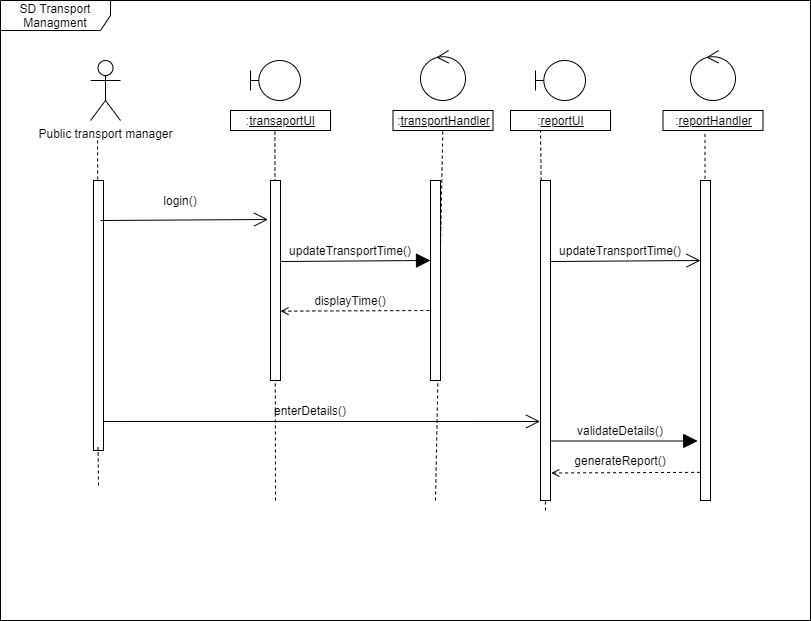

The diagram above was exported from draw.io. Its source (the exported page's mxGraphModel, read from the mxfile embedded in the PNG):
<mxGraphModel dx="1209" dy="662" grid="1" gridSize="10" guides="1" tooltips="1" connect="1" arrows="1" fold="1" page="1" pageScale="1" pageWidth="850" pageHeight="1100" math="0" shadow="0">
  <root>
    <mxCell id="0fDT8dr6-Y1DNNcZpFpU-0" />
    <mxCell id="0fDT8dr6-Y1DNNcZpFpU-1" parent="0fDT8dr6-Y1DNNcZpFpU-0" />
    <mxCell id="a57Fr23fIoiKSO0qqE0r-0" value="SD Transport Managment" style="shape=umlFrame;whiteSpace=wrap;html=1;width=110;height=30;" parent="0fDT8dr6-Y1DNNcZpFpU-1" vertex="1">
      <mxGeometry x="20" y="20" width="810" height="620" as="geometry" />
    </mxCell>
    <mxCell id="O9FfidxaVaMCf1RmIwwM-0" value="Public transport manager" style="shape=umlActor;verticalLabelPosition=bottom;verticalAlign=top;html=1;" parent="0fDT8dr6-Y1DNNcZpFpU-1" vertex="1">
      <mxGeometry x="110" y="80" width="30" height="60" as="geometry" />
    </mxCell>
    <mxCell id="YOvEkJvMOJEHOO2u2DUP-0" value="" style="shape=umlBoundary;whiteSpace=wrap;html=1;" parent="0fDT8dr6-Y1DNNcZpFpU-1" vertex="1">
      <mxGeometry x="270" y="80" width="50" height="40" as="geometry" />
    </mxCell>
    <mxCell id="YOvEkJvMOJEHOO2u2DUP-1" value="" style="ellipse;shape=umlControl;whiteSpace=wrap;html=1;" parent="0fDT8dr6-Y1DNNcZpFpU-1" vertex="1">
      <mxGeometry x="440" y="70" width="45" height="50" as="geometry" />
    </mxCell>
    <mxCell id="Za35OE6vwRYx4op-Zcd6-0" value=":&lt;u&gt;transaportUI&lt;/u&gt;" style="html=1;" parent="0fDT8dr6-Y1DNNcZpFpU-1" vertex="1">
      <mxGeometry x="250" y="130" width="100" height="20" as="geometry" />
    </mxCell>
    <mxCell id="Za35OE6vwRYx4op-Zcd6-1" value=":&lt;u&gt;transportHandler&lt;/u&gt;" style="html=1;" parent="0fDT8dr6-Y1DNNcZpFpU-1" vertex="1">
      <mxGeometry x="412.5" y="130" width="100" height="20" as="geometry" />
    </mxCell>
    <mxCell id="Za35OE6vwRYx4op-Zcd6-2" value="" style="html=1;points=[];perimeter=orthogonalPerimeter;" parent="0fDT8dr6-Y1DNNcZpFpU-1" vertex="1">
      <mxGeometry x="113" y="200" width="10" height="270" as="geometry" />
    </mxCell>
    <mxCell id="Za35OE6vwRYx4op-Zcd6-4" value="" style="endArrow=open;endFill=1;endSize=12;html=1;entryX=-0.24;entryY=0.195;entryDx=0;entryDy=0;entryPerimeter=0;" parent="0fDT8dr6-Y1DNNcZpFpU-1" edge="1">
      <mxGeometry width="160" relative="1" as="geometry">
        <mxPoint x="120" y="240" as="sourcePoint" />
        <mxPoint x="287.5999999999999" y="239" as="targetPoint" />
      </mxGeometry>
    </mxCell>
    <mxCell id="Za35OE6vwRYx4op-Zcd6-6" value="login()" style="text;html=1;strokeColor=none;fillColor=none;align=center;verticalAlign=middle;whiteSpace=wrap;rounded=0;" parent="0fDT8dr6-Y1DNNcZpFpU-1" vertex="1">
      <mxGeometry x="180" y="210" width="40" height="20" as="geometry" />
    </mxCell>
    <mxCell id="p34o-9QGe0NIUuKXVYAl-1" value="" style="endArrow=block;endFill=1;endSize=12;html=1;" parent="0fDT8dr6-Y1DNNcZpFpU-1" edge="1">
      <mxGeometry width="160" relative="1" as="geometry">
        <mxPoint x="300" y="281" as="sourcePoint" />
        <mxPoint x="450" y="280" as="targetPoint" />
      </mxGeometry>
    </mxCell>
    <mxCell id="p34o-9QGe0NIUuKXVYAl-2" value="updateTransportTime()" style="text;html=1;strokeColor=none;fillColor=none;align=center;verticalAlign=middle;whiteSpace=wrap;rounded=0;" parent="0fDT8dr6-Y1DNNcZpFpU-1" vertex="1">
      <mxGeometry x="350" y="260" width="40" height="20" as="geometry" />
    </mxCell>
    <mxCell id="RpBX_7nQ9BWphj07udJu-0" value="" style="shape=umlBoundary;whiteSpace=wrap;html=1;" parent="0fDT8dr6-Y1DNNcZpFpU-1" vertex="1">
      <mxGeometry x="555" y="80" width="50" height="40" as="geometry" />
    </mxCell>
    <mxCell id="RpBX_7nQ9BWphj07udJu-1" value="" style="ellipse;shape=umlControl;whiteSpace=wrap;html=1;" parent="0fDT8dr6-Y1DNNcZpFpU-1" vertex="1">
      <mxGeometry x="710" y="70" width="45" height="50" as="geometry" />
    </mxCell>
    <mxCell id="RpBX_7nQ9BWphj07udJu-2" value=":&lt;u&gt;reportHandler&lt;/u&gt;" style="html=1;" parent="0fDT8dr6-Y1DNNcZpFpU-1" vertex="1">
      <mxGeometry x="682.5" y="130" width="100" height="20" as="geometry" />
    </mxCell>
    <mxCell id="RpBX_7nQ9BWphj07udJu-5" value="" style="endArrow=open;endFill=1;endSize=12;html=1;" parent="0fDT8dr6-Y1DNNcZpFpU-1" edge="1">
      <mxGeometry width="160" relative="1" as="geometry">
        <mxPoint x="570" y="281" as="sourcePoint" />
        <mxPoint x="720" y="280" as="targetPoint" />
      </mxGeometry>
    </mxCell>
    <mxCell id="RpBX_7nQ9BWphj07udJu-6" value="updateTransportTime()" style="text;html=1;strokeColor=none;fillColor=none;align=center;verticalAlign=middle;whiteSpace=wrap;rounded=0;" parent="0fDT8dr6-Y1DNNcZpFpU-1" vertex="1">
      <mxGeometry x="620" y="260" width="40" height="20" as="geometry" />
    </mxCell>
    <mxCell id="RpBX_7nQ9BWphj07udJu-7" value=":&lt;u&gt;reportUI&lt;/u&gt;" style="html=1;" parent="0fDT8dr6-Y1DNNcZpFpU-1" vertex="1">
      <mxGeometry x="530" y="130" width="100" height="20" as="geometry" />
    </mxCell>
    <mxCell id="RpBX_7nQ9BWphj07udJu-8" value="" style="endArrow=open;endFill=0;endSize=12;html=1;entryX=-0.04;entryY=0.753;entryDx=0;entryDy=0;entryPerimeter=0;" parent="0fDT8dr6-Y1DNNcZpFpU-1" edge="1">
      <mxGeometry width="160" relative="1" as="geometry">
        <mxPoint x="123" y="441" as="sourcePoint" />
        <mxPoint x="559.5999999999999" y="440.96000000000004" as="targetPoint" />
      </mxGeometry>
    </mxCell>
    <mxCell id="dz0oJjAmfGbQ_5sXulx_-0" value="enterDetails()" style="text;html=1;strokeColor=none;fillColor=none;align=center;verticalAlign=middle;whiteSpace=wrap;rounded=0;" parent="0fDT8dr6-Y1DNNcZpFpU-1" vertex="1">
      <mxGeometry x="310" y="420" width="40" height="20" as="geometry" />
    </mxCell>
    <mxCell id="dz0oJjAmfGbQ_5sXulx_-1" value="" style="endArrow=block;endFill=1;endSize=12;html=1;entryX=-0.28;entryY=0.814;entryDx=0;entryDy=0;entryPerimeter=0;" parent="0fDT8dr6-Y1DNNcZpFpU-1" edge="1">
      <mxGeometry width="160" relative="1" as="geometry">
        <mxPoint x="570" y="460.48" as="sourcePoint" />
        <mxPoint x="717.2" y="460.48" as="targetPoint" />
      </mxGeometry>
    </mxCell>
    <mxCell id="dz0oJjAmfGbQ_5sXulx_-2" value="" style="endArrow=open;html=1;entryX=1.08;entryY=0.914;entryDx=0;entryDy=0;entryPerimeter=0;exitX=-0.04;exitY=0.912;exitDx=0;exitDy=0;exitPerimeter=0;dashed=1;endFill=0;" parent="0fDT8dr6-Y1DNNcZpFpU-1" edge="1">
      <mxGeometry width="50" height="50" relative="1" as="geometry">
        <mxPoint x="719.5999999999999" y="491.84000000000015" as="sourcePoint" />
        <mxPoint x="570.8" y="492.48" as="targetPoint" />
      </mxGeometry>
    </mxCell>
    <mxCell id="dz0oJjAmfGbQ_5sXulx_-3" value="validateDetails()" style="text;html=1;strokeColor=none;fillColor=none;align=center;verticalAlign=middle;whiteSpace=wrap;rounded=0;" parent="0fDT8dr6-Y1DNNcZpFpU-1" vertex="1">
      <mxGeometry x="620" y="440" width="40" height="20" as="geometry" />
    </mxCell>
    <mxCell id="dz0oJjAmfGbQ_5sXulx_-4" value="generateReport()" style="text;html=1;strokeColor=none;fillColor=none;align=center;verticalAlign=middle;whiteSpace=wrap;rounded=0;" parent="0fDT8dr6-Y1DNNcZpFpU-1" vertex="1">
      <mxGeometry x="620" y="470" width="40" height="20" as="geometry" />
    </mxCell>
    <mxCell id="x26GeU9pfNcpL-D8LTxb-0" value="" style="endArrow=open;html=1;entryX=1.08;entryY=0.914;entryDx=0;entryDy=0;entryPerimeter=0;exitX=-0.04;exitY=0.912;exitDx=0;exitDy=0;exitPerimeter=0;dashed=1;endFill=0;" parent="0fDT8dr6-Y1DNNcZpFpU-1" edge="1">
      <mxGeometry width="50" height="50" relative="1" as="geometry">
        <mxPoint x="448.7999999999999" y="330.0000000000001" as="sourcePoint" />
        <mxPoint x="299.99999999999994" y="330.64" as="targetPoint" />
      </mxGeometry>
    </mxCell>
    <mxCell id="x26GeU9pfNcpL-D8LTxb-1" value="displayTime()" style="text;html=1;strokeColor=none;fillColor=none;align=center;verticalAlign=middle;whiteSpace=wrap;rounded=0;" parent="0fDT8dr6-Y1DNNcZpFpU-1" vertex="1">
      <mxGeometry x="350" y="310" width="40" height="20" as="geometry" />
    </mxCell>
    <mxCell id="o_-1y9FKmXa39JGbew9l-0" value="" style="endArrow=none;dashed=1;html=1;exitX=0.42;exitY=-0.004;exitDx=0;exitDy=0;exitPerimeter=0;" edge="1" parent="0fDT8dr6-Y1DNNcZpFpU-1" source="Za35OE6vwRYx4op-Zcd6-2">
      <mxGeometry width="50" height="50" relative="1" as="geometry">
        <mxPoint x="67" y="210" as="sourcePoint" />
        <mxPoint x="117" y="160" as="targetPoint" />
      </mxGeometry>
    </mxCell>
    <mxCell id="o_-1y9FKmXa39JGbew9l-1" value="" style="endArrow=none;dashed=1;html=1;" edge="1" parent="0fDT8dr6-Y1DNNcZpFpU-1">
      <mxGeometry width="50" height="50" relative="1" as="geometry">
        <mxPoint x="118" y="505" as="sourcePoint" />
        <mxPoint x="117.5" y="466.54" as="targetPoint" />
      </mxGeometry>
    </mxCell>
    <mxCell id="o_-1y9FKmXa39JGbew9l-2" value="" style="endArrow=none;dashed=1;html=1;entryX=0.444;entryY=0.971;entryDx=0;entryDy=0;entryPerimeter=0;" edge="1" parent="0fDT8dr6-Y1DNNcZpFpU-1" target="Za35OE6vwRYx4op-Zcd6-0">
      <mxGeometry width="50" height="50" relative="1" as="geometry">
        <mxPoint x="295" y="520" as="sourcePoint" />
        <mxPoint x="294.5" y="161.53999999999996" as="targetPoint" />
      </mxGeometry>
    </mxCell>
    <mxCell id="o_-1y9FKmXa39JGbew9l-3" value="" style="endArrow=none;dashed=1;html=1;" edge="1" parent="0fDT8dr6-Y1DNNcZpFpU-1" target="Za35OE6vwRYx4op-Zcd6-1">
      <mxGeometry width="50" height="50" relative="1" as="geometry">
        <mxPoint x="455" y="520" as="sourcePoint" />
        <mxPoint x="454.5" y="161.53999999999996" as="targetPoint" />
      </mxGeometry>
    </mxCell>
    <mxCell id="o_-1y9FKmXa39JGbew9l-4" value="" style="endArrow=none;dashed=1;html=1;entryX=0.3;entryY=0.971;entryDx=0;entryDy=0;entryPerimeter=0;" edge="1" parent="0fDT8dr6-Y1DNNcZpFpU-1" target="RpBX_7nQ9BWphj07udJu-7">
      <mxGeometry width="50" height="50" relative="1" as="geometry">
        <mxPoint x="565" y="530" as="sourcePoint" />
        <mxPoint x="564.5" y="161.53999999999996" as="targetPoint" />
      </mxGeometry>
    </mxCell>
    <mxCell id="o_-1y9FKmXa39JGbew9l-5" value="" style="endArrow=none;dashed=1;html=1;exitX=0.87;exitY=0.491;exitDx=0;exitDy=0;exitPerimeter=0;entryX=0.42;entryY=1;entryDx=0;entryDy=0;entryPerimeter=0;" edge="1" parent="0fDT8dr6-Y1DNNcZpFpU-1" source="a57Fr23fIoiKSO0qqE0r-0" target="RpBX_7nQ9BWphj07udJu-2">
      <mxGeometry width="50" height="50" relative="1" as="geometry">
        <mxPoint x="725" y="520" as="sourcePoint" />
        <mxPoint x="724.5" y="161.53999999999996" as="targetPoint" />
      </mxGeometry>
    </mxCell>
    <mxCell id="o_-1y9FKmXa39JGbew9l-6" value="" style="html=1;points=[];perimeter=orthogonalPerimeter;" vertex="1" parent="0fDT8dr6-Y1DNNcZpFpU-1">
      <mxGeometry x="290" y="200" width="10" height="200" as="geometry" />
    </mxCell>
    <mxCell id="o_-1y9FKmXa39JGbew9l-7" value="" style="html=1;points=[];perimeter=orthogonalPerimeter;" vertex="1" parent="0fDT8dr6-Y1DNNcZpFpU-1">
      <mxGeometry x="450" y="200" width="10" height="200" as="geometry" />
    </mxCell>
    <mxCell id="o_-1y9FKmXa39JGbew9l-8" value="" style="html=1;points=[];perimeter=orthogonalPerimeter;" vertex="1" parent="0fDT8dr6-Y1DNNcZpFpU-1">
      <mxGeometry x="560" y="200" width="10" height="320" as="geometry" />
    </mxCell>
    <mxCell id="o_-1y9FKmXa39JGbew9l-9" value="" style="html=1;points=[];perimeter=orthogonalPerimeter;" vertex="1" parent="0fDT8dr6-Y1DNNcZpFpU-1">
      <mxGeometry x="720" y="200" width="10" height="320" as="geometry" />
    </mxCell>
  </root>
</mxGraphModel>